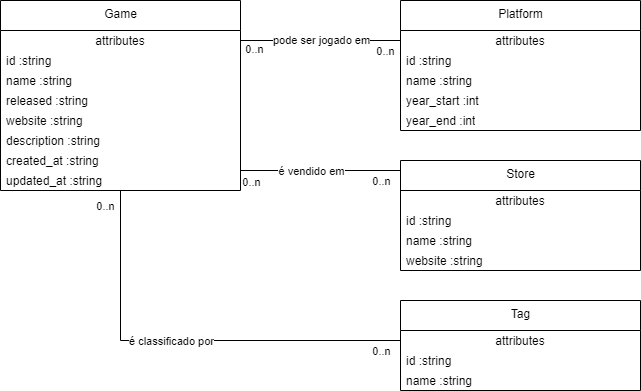

The diagram above was exported from draw.io. Its source (the exported page's mxGraphModel, read from the mxfile embedded in the PNG):
<mxGraphModel dx="1757" dy="855" grid="1" gridSize="10" guides="1" tooltips="1" connect="1" arrows="1" fold="1" page="1" pageScale="1" pageWidth="850" pageHeight="1100" math="0" shadow="0">
  <root>
    <mxCell id="0" />
    <mxCell id="1" parent="0" />
    <mxCell id="2" value="Game" style="swimlane;fontStyle=0;align=center;verticalAlign=top;childLayout=stackLayout;horizontal=1;startSize=30;horizontalStack=0;resizeParent=1;resizeParentMax=0;resizeLast=0;collapsible=0;marginBottom=0;html=1;" parent="1" vertex="1">
      <mxGeometry x="10" y="90" width="240" height="190" as="geometry" />
    </mxCell>
    <mxCell id="3" value="attributes" style="text;html=1;strokeColor=none;fillColor=none;align=center;verticalAlign=middle;spacingLeft=4;spacingRight=4;overflow=hidden;rotatable=0;points=[[0,0.5],[1,0.5]];portConstraint=eastwest;" parent="2" vertex="1">
      <mxGeometry y="30" width="240" height="20" as="geometry" />
    </mxCell>
    <mxCell id="4" value="id :string" style="text;html=1;strokeColor=none;fillColor=none;align=left;verticalAlign=middle;spacingLeft=4;spacingRight=4;overflow=hidden;rotatable=0;points=[[0,0.5],[1,0.5]];portConstraint=eastwest;" parent="2" vertex="1">
      <mxGeometry y="50" width="240" height="20" as="geometry" />
    </mxCell>
    <mxCell id="43" value="name :string" style="text;html=1;strokeColor=none;fillColor=none;align=left;verticalAlign=middle;spacingLeft=4;spacingRight=4;overflow=hidden;rotatable=0;points=[[0,0.5],[1,0.5]];portConstraint=eastwest;" parent="2" vertex="1">
      <mxGeometry y="70" width="240" height="20" as="geometry" />
    </mxCell>
    <mxCell id="11" value="released :string" style="text;html=1;strokeColor=none;fillColor=none;align=left;verticalAlign=middle;spacingLeft=4;spacingRight=4;overflow=hidden;rotatable=0;points=[[0,0.5],[1,0.5]];portConstraint=eastwest;" parent="2" vertex="1">
      <mxGeometry y="90" width="240" height="20" as="geometry" />
    </mxCell>
    <mxCell id="44" value="website :string" style="text;html=1;strokeColor=none;fillColor=none;align=left;verticalAlign=middle;spacingLeft=4;spacingRight=4;overflow=hidden;rotatable=0;points=[[0,0.5],[1,0.5]];portConstraint=eastwest;" parent="2" vertex="1">
      <mxGeometry y="110" width="240" height="20" as="geometry" />
    </mxCell>
    <mxCell id="42" value="description :string" style="text;html=1;strokeColor=none;fillColor=none;align=left;verticalAlign=middle;spacingLeft=4;spacingRight=4;overflow=hidden;rotatable=0;points=[[0,0.5],[1,0.5]];portConstraint=eastwest;" parent="2" vertex="1">
      <mxGeometry y="130" width="240" height="20" as="geometry" />
    </mxCell>
    <mxCell id="54" value="created_at :string" style="text;html=1;strokeColor=none;fillColor=none;align=left;verticalAlign=middle;spacingLeft=4;spacingRight=4;overflow=hidden;rotatable=0;points=[[0,0.5],[1,0.5]];portConstraint=eastwest;" parent="2" vertex="1">
      <mxGeometry y="150" width="240" height="20" as="geometry" />
    </mxCell>
    <mxCell id="12" value="updated_at :string" style="text;html=1;strokeColor=none;fillColor=none;align=left;verticalAlign=middle;spacingLeft=4;spacingRight=4;overflow=hidden;rotatable=0;points=[[0,0.5],[1,0.5]];portConstraint=eastwest;" parent="2" vertex="1">
      <mxGeometry y="170" width="240" height="20" as="geometry" />
    </mxCell>
    <mxCell id="20" value="Platform" style="swimlane;fontStyle=0;align=center;verticalAlign=top;childLayout=stackLayout;horizontal=1;startSize=30;horizontalStack=0;resizeParent=1;resizeParentMax=0;resizeLast=0;collapsible=0;marginBottom=0;html=1;" parent="1" vertex="1">
      <mxGeometry x="410" y="90" width="240" height="130" as="geometry" />
    </mxCell>
    <mxCell id="21" value="attributes" style="text;html=1;strokeColor=none;fillColor=none;align=center;verticalAlign=middle;spacingLeft=4;spacingRight=4;overflow=hidden;rotatable=0;points=[[0,0.5],[1,0.5]];portConstraint=eastwest;" parent="20" vertex="1">
      <mxGeometry y="30" width="240" height="20" as="geometry" />
    </mxCell>
    <mxCell id="22" value="id :string" style="text;html=1;strokeColor=none;fillColor=none;align=left;verticalAlign=middle;spacingLeft=4;spacingRight=4;overflow=hidden;rotatable=0;points=[[0,0.5],[1,0.5]];portConstraint=eastwest;" parent="20" vertex="1">
      <mxGeometry y="50" width="240" height="20" as="geometry" />
    </mxCell>
    <mxCell id="23" value="name :string" style="text;html=1;strokeColor=none;fillColor=none;align=left;verticalAlign=middle;spacingLeft=4;spacingRight=4;overflow=hidden;rotatable=0;points=[[0,0.5],[1,0.5]];portConstraint=eastwest;" parent="20" vertex="1">
      <mxGeometry y="70" width="240" height="20" as="geometry" />
    </mxCell>
    <mxCell id="24" value="year_start :int" style="text;html=1;strokeColor=none;fillColor=none;align=left;verticalAlign=middle;spacingLeft=4;spacingRight=4;overflow=hidden;rotatable=0;points=[[0,0.5],[1,0.5]];portConstraint=eastwest;" parent="20" vertex="1">
      <mxGeometry y="90" width="240" height="20" as="geometry" />
    </mxCell>
    <mxCell id="25" value="year_end :int" style="text;html=1;strokeColor=none;fillColor=none;align=left;verticalAlign=middle;spacingLeft=4;spacingRight=4;overflow=hidden;rotatable=0;points=[[0,0.5],[1,0.5]];portConstraint=eastwest;" parent="20" vertex="1">
      <mxGeometry y="110" width="240" height="20" as="geometry" />
    </mxCell>
    <mxCell id="34" value="Tag" style="swimlane;fontStyle=0;align=center;verticalAlign=top;childLayout=stackLayout;horizontal=1;startSize=30;horizontalStack=0;resizeParent=1;resizeParentMax=0;resizeLast=0;collapsible=0;marginBottom=0;html=1;" parent="1" vertex="1">
      <mxGeometry x="410" y="390" width="240" height="90" as="geometry" />
    </mxCell>
    <mxCell id="35" value="attributes" style="text;html=1;strokeColor=none;fillColor=none;align=center;verticalAlign=middle;spacingLeft=4;spacingRight=4;overflow=hidden;rotatable=0;points=[[0,0.5],[1,0.5]];portConstraint=eastwest;" parent="34" vertex="1">
      <mxGeometry y="30" width="240" height="20" as="geometry" />
    </mxCell>
    <mxCell id="36" value="id :string" style="text;html=1;strokeColor=none;fillColor=none;align=left;verticalAlign=middle;spacingLeft=4;spacingRight=4;overflow=hidden;rotatable=0;points=[[0,0.5],[1,0.5]];portConstraint=eastwest;" parent="34" vertex="1">
      <mxGeometry y="50" width="240" height="20" as="geometry" />
    </mxCell>
    <mxCell id="37" value="name :string" style="text;html=1;strokeColor=none;fillColor=none;align=left;verticalAlign=middle;spacingLeft=4;spacingRight=4;overflow=hidden;rotatable=0;points=[[0,0.5],[1,0.5]];portConstraint=eastwest;" parent="34" vertex="1">
      <mxGeometry y="70" width="240" height="20" as="geometry" />
    </mxCell>
    <mxCell id="46" value="Store" style="swimlane;fontStyle=0;align=center;verticalAlign=top;childLayout=stackLayout;horizontal=1;startSize=30;horizontalStack=0;resizeParent=1;resizeParentMax=0;resizeLast=0;collapsible=0;marginBottom=0;html=1;" parent="1" vertex="1">
      <mxGeometry x="410" y="250" width="240" height="110" as="geometry" />
    </mxCell>
    <mxCell id="47" value="attributes" style="text;html=1;strokeColor=none;fillColor=none;align=center;verticalAlign=middle;spacingLeft=4;spacingRight=4;overflow=hidden;rotatable=0;points=[[0,0.5],[1,0.5]];portConstraint=eastwest;" parent="46" vertex="1">
      <mxGeometry y="30" width="240" height="20" as="geometry" />
    </mxCell>
    <mxCell id="48" value="id :string" style="text;html=1;strokeColor=none;fillColor=none;align=left;verticalAlign=middle;spacingLeft=4;spacingRight=4;overflow=hidden;rotatable=0;points=[[0,0.5],[1,0.5]];portConstraint=eastwest;" parent="46" vertex="1">
      <mxGeometry y="50" width="240" height="20" as="geometry" />
    </mxCell>
    <mxCell id="49" value="name :string" style="text;html=1;strokeColor=none;fillColor=none;align=left;verticalAlign=middle;spacingLeft=4;spacingRight=4;overflow=hidden;rotatable=0;points=[[0,0.5],[1,0.5]];portConstraint=eastwest;" parent="46" vertex="1">
      <mxGeometry y="70" width="240" height="20" as="geometry" />
    </mxCell>
    <mxCell id="50" value="website :string" style="text;html=1;strokeColor=none;fillColor=none;align=left;verticalAlign=middle;spacingLeft=4;spacingRight=4;overflow=hidden;rotatable=0;points=[[0,0.5],[1,0.5]];portConstraint=eastwest;" parent="46" vertex="1">
      <mxGeometry y="90" width="240" height="20" as="geometry" />
    </mxCell>
    <mxCell id="99" value="" style="endArrow=none;html=1;rounded=0;entryX=0;entryY=0.5;entryDx=0;entryDy=0;edgeStyle=orthogonalEdgeStyle;" edge="1" parent="1" source="2" target="35">
      <mxGeometry relative="1" as="geometry">
        <mxPoint x="340" y="440" as="sourcePoint" />
        <mxPoint x="500" y="440" as="targetPoint" />
      </mxGeometry>
    </mxCell>
    <mxCell id="102" value="é classificado por" style="edgeLabel;html=1;align=center;verticalAlign=middle;resizable=0;points=[];" vertex="1" connectable="0" parent="99">
      <mxGeometry x="0.214" y="-4" relative="1" as="geometry">
        <mxPoint x="-61" y="-4" as="offset" />
      </mxGeometry>
    </mxCell>
    <mxCell id="103" value="0..n" style="edgeLabel;html=1;align=center;verticalAlign=middle;resizable=0;points=[];" vertex="1" connectable="0" parent="99">
      <mxGeometry x="-0.0047" y="-3" relative="1" as="geometry">
        <mxPoint x="196" y="7" as="offset" />
      </mxGeometry>
    </mxCell>
    <mxCell id="100" value="" style="endArrow=none;html=1;rounded=0;entryX=0;entryY=0.5;entryDx=0;entryDy=0;exitX=1;exitY=0.5;exitDx=0;exitDy=0;edgeStyle=orthogonalEdgeStyle;" edge="1" parent="1" source="11">
      <mxGeometry relative="1" as="geometry">
        <mxPoint x="238.57142857142867" y="170" as="sourcePoint" />
        <mxPoint x="410" y="320" as="targetPoint" />
        <Array as="points">
          <mxPoint x="250" y="260" />
          <mxPoint x="410" y="260" />
        </Array>
      </mxGeometry>
    </mxCell>
    <mxCell id="105" value="é vendido em" style="edgeLabel;html=1;align=center;verticalAlign=middle;resizable=0;points=[];" vertex="1" connectable="0" parent="100">
      <mxGeometry x="-0.2069" y="2" relative="1" as="geometry">
        <mxPoint x="25" y="2" as="offset" />
      </mxGeometry>
    </mxCell>
    <mxCell id="106" value="0..n" style="edgeLabel;html=1;align=center;verticalAlign=middle;resizable=0;points=[];" vertex="1" connectable="0" parent="100">
      <mxGeometry x="0.3448" y="-2" relative="1" as="geometry">
        <mxPoint x="15" y="8" as="offset" />
      </mxGeometry>
    </mxCell>
    <mxCell id="101" value="" style="endArrow=none;html=1;rounded=0;entryX=0;entryY=0.5;entryDx=0;entryDy=0;exitX=1;exitY=0.5;exitDx=0;exitDy=0;" edge="1" parent="1" source="3" target="21">
      <mxGeometry relative="1" as="geometry">
        <mxPoint x="260" y="110" as="sourcePoint" />
        <mxPoint x="420" y="240" as="targetPoint" />
      </mxGeometry>
    </mxCell>
    <mxCell id="108" value="pode ser jogado em" style="edgeLabel;html=1;align=center;verticalAlign=middle;resizable=0;points=[];" vertex="1" connectable="0" parent="101">
      <mxGeometry x="-0.2" y="1" relative="1" as="geometry">
        <mxPoint x="16" as="offset" />
      </mxGeometry>
    </mxCell>
    <mxCell id="109" value="0..n" style="edgeLabel;html=1;align=center;verticalAlign=middle;resizable=0;points=[];" vertex="1" connectable="0" parent="101">
      <mxGeometry x="0.8" y="1" relative="1" as="geometry">
        <mxPoint y="11" as="offset" />
      </mxGeometry>
    </mxCell>
    <mxCell id="104" value="0..n" style="edgeLabel;html=1;align=center;verticalAlign=middle;resizable=0;points=[];" vertex="1" connectable="0" parent="1">
      <mxGeometry x="390" y="460" as="geometry">
        <mxPoint x="-276" y="-165" as="offset" />
      </mxGeometry>
    </mxCell>
    <mxCell id="107" value="0..n" style="edgeLabel;html=1;align=center;verticalAlign=middle;resizable=0;points=[];" vertex="1" connectable="0" parent="1">
      <mxGeometry x="400" y="280" as="geometry">
        <mxPoint x="-140" y="-9" as="offset" />
      </mxGeometry>
    </mxCell>
    <mxCell id="110" value="0..n" style="edgeLabel;html=1;align=center;verticalAlign=middle;resizable=0;points=[];" vertex="1" connectable="0" parent="1">
      <mxGeometry x="404" y="150" as="geometry">
        <mxPoint x="-141" y="-12" as="offset" />
      </mxGeometry>
    </mxCell>
  </root>
</mxGraphModel>